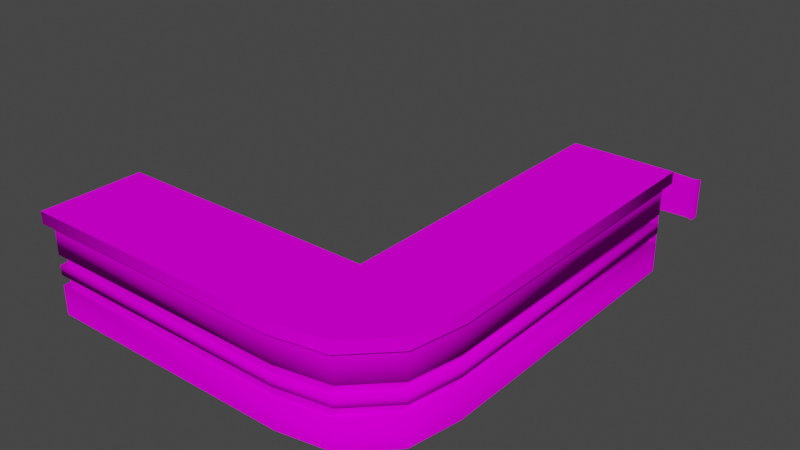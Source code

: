 # Source: counter.blend  (saved by Blender 2.82.7; exported with 4.5.12 LTS)
import bpy
from mathutils import Matrix  # noqa: F401  (used for matrix-valued properties, if any)

bpy.ops.wm.read_factory_settings(use_empty=True)
scene = bpy.context.scene
scene.name = 'Scene'

# ---- collections
col_collection = bpy.data.collections.new('Collection'); scene.collection.children.link(col_collection)

# ---- images (referenced by path relative to the original .blend; pixels are not part of the script)
import os
ASSET_DIR = os.environ.get("B2B_ASSET_DIR", "")  # directory of the original .blend (textures are referenced by path, not embedded)
HERE = os.path.dirname(os.path.abspath(__file__))  # packed textures are extracted next to this script under _unpacked/

def load_image(name, relpath, width, height, colorspace="sRGB"):
    """Load a texture the original file referenced (path relative to the .blend, or extracted next to this script)."""
    p = next((c for c in (os.path.join(HERE, relpath), os.path.join(ASSET_DIR, relpath)) if relpath and os.path.exists(c)), "")
    if p:
        img = bpy.data.images.load(p, check_existing=True)
        img.name = name
    else:  # same state as the original file: an image datablock whose file is absent (Cycles renders it pink)
        img = bpy.data.images.new(name, width, height)
        img.source = "FILE"
        img.filepath = "//" + (relpath or name)
    img.colorspace_settings.name = colorspace
    return img
img_wood027_128_png_color_png = load_image('Wood027_128-PNG_Color.png', 'textures/Wood027_128-PNG_Color.png', 1024, 1024, 'sRGB')
img_metal06364_png = load_image('Metal06364.png', 'textures/Metal06364.png', 1024, 1024, 'sRGB')
img_metal063_png = load_image('Metal063.png', 'Metal063.png', 1024, 1024, 'sRGB')

# ---- materials (node trees are filled in below, after node groups)
mat_material_001 = bpy.data.materials.new('Material.001')
mat_material_001.use_transparent_shadow = False
mat_material_002 = bpy.data.materials.new('Material.002')
mat_material_002.use_transparent_shadow = False
mat_material_003 = bpy.data.materials.new('Material.003')
mat_material_003.use_transparent_shadow = False

# ---- material node trees
mat_material_001.use_nodes = True; mat_material_001.node_tree.nodes.clear()
_N = mat_material_001.node_tree.nodes; _L = mat_material_001.node_tree.links
n0 = _N.new('ShaderNodeOutputMaterial'); n0.name = 'Material Output'; n0.location = (300, 300)
n1 = _N.new('ShaderNodeBsdfPrincipled'); n1.name = 'Principled BSDF'; n1.location = (10, 300)
n1.distribution = 'GGX'
n1.subsurface_method = 'BURLEY'
n1.inputs[2].default_value = 0.0
n1.inputs[3].default_value = 1.45
n1.inputs[13].default_value = 0.0
n1.inputs[27].default_value = (0.0, 0.0, 0.0, 1.0)
n1.inputs[28].default_value = 1.0
n2 = _N.new('ShaderNodeTexImage'); n2.name = 'Image Texture'; n2.location = (-280, 280)
n2.image = img_wood027_128_png_color_png
_L.new(n1.outputs[0], n0.inputs[0])
_L.new(n2.outputs[0], n1.inputs[0])
n0.is_active_output = True
mat_material_002.use_nodes = True; mat_material_002.node_tree.nodes.clear()
_N = mat_material_002.node_tree.nodes; _L = mat_material_002.node_tree.links
n0 = _N.new('ShaderNodeOutputMaterial'); n0.name = 'Material Output'; n0.location = (300, 300)
n1 = _N.new('ShaderNodeBsdfPrincipled'); n1.name = 'Principled BSDF'; n1.location = (10, 300)
n1.distribution = 'GGX'
n1.subsurface_method = 'BURLEY'
n1.inputs[2].default_value = 0.0
n1.inputs[3].default_value = 1.45
n1.inputs[13].default_value = 0.0
n1.inputs[27].default_value = (0.0, 0.0, 0.0, 1.0)
n1.inputs[28].default_value = 1.0
n2 = _N.new('ShaderNodeTexImage'); n2.name = 'Image Texture'; n2.location = (-280, 280)
n2.image = img_metal06364_png
_L.new(n1.outputs[0], n0.inputs[0])
_L.new(n2.outputs[0], n1.inputs[0])
n0.is_active_output = True
mat_material_003.use_nodes = True; mat_material_003.node_tree.nodes.clear()
_N = mat_material_003.node_tree.nodes; _L = mat_material_003.node_tree.links
n0 = _N.new('ShaderNodeOutputMaterial'); n0.name = 'Material Output'; n0.location = (300, 300)
n1 = _N.new('ShaderNodeBsdfPrincipled'); n1.name = 'Principled BSDF'; n1.location = (10, 300)
n1.distribution = 'GGX'
n1.subsurface_method = 'BURLEY'
n1.inputs[2].default_value = 0.0
n1.inputs[3].default_value = 1.45
n1.inputs[13].default_value = 0.0
n1.inputs[27].default_value = (0.0, 0.0, 0.0, 1.0)
n1.inputs[28].default_value = 1.0
n2 = _N.new('ShaderNodeTexImage'); n2.name = 'Image Texture'; n2.location = (-280, 280)
n2.image = img_metal063_png
_L.new(n1.outputs[0], n0.inputs[0])
_L.new(n2.outputs[0], n1.inputs[0])
n0.is_active_output = True

# ---- world
world_world = bpy.data.worlds.new('World'); scene.world = world_world
world_world.use_nodes = True; world_world.node_tree.nodes.clear()
_N = world_world.node_tree.nodes; _L = world_world.node_tree.links
n0 = _N.new('ShaderNodeOutputWorld'); n0.name = 'World Output'; n0.location = (300, 300)
n1 = _N.new('ShaderNodeBackground'); n1.name = 'Background'; n1.location = (10, 300)
n1.inputs[0].default_value = (0.05088, 0.05088, 0.05088, 1.0)
_L.new(n1.outputs[0], n0.inputs[0])
n0.is_active_output = True
world_world.color = (0.05088, 0.05088, 0.05088)
world_world.use_sun_shadow = False
world_world.sun_shadow_jitter_overblur = 0.0

# ---- meshes
me_cube = bpy.data.meshes.new('Cube')
me_cube.from_pydata([(-0.1, 0.0, -0.2), (-0.1, 0.0, 0.2), (0.0, 0.0, -0.2), (0.0, 0.0, 0.2), (-0.09771, 0.2728, -0.1908), (-0.09771, 0.2728, 0.1908), (-0.002292, 0.2728, -0.1908), (-0.002292, 0.2728, 0.1908), (-0.101, 0.3728, -0.204), (-0.09771, 0.3237, -0.1908), (-0.09771, 0.3237, 0.1908), (-0.101, 0.3728, 0.204), (-0.002292, 0.3237, -0.1908), (0.001005, 0.3728, -0.204), (0.001005, 0.3728, 0.204), (-0.002292, 0.3237, 0.1908), (-0.1, 0.0, 0.0), (0.0, 0.0, 0.0), (-0.002292, 0.2728, 0.0), (-0.09771, 0.2728, 0.0), (-0.09771, 0.3237, 0.0), (-0.101, 0.3728, 0.0), (0.001005, 0.3728, 0.0), (-0.002292, 0.3237, 0.0)], [], [(18, 7, 3, 17), (17, 3, 1, 16), (4, 6, 2, 0), (7, 5, 1, 3), (15, 10, 5, 7), (9, 12, 6, 4), (23, 15, 7, 18), (16, 1, 5, 19), (19, 5, 10, 20), (20, 10, 11, 21), (22, 14, 15, 23), (8, 13, 12, 9), (14, 11, 10, 15), (21, 11, 14, 22), (8, 21, 22, 13), (13, 22, 23, 12), (9, 20, 21, 8), (4, 19, 20, 9), (0, 16, 19, 4), (12, 23, 18, 6), (2, 17, 16, 0), (6, 18, 17, 2)])
_uv = me_cube.uv_layers.new(name='UVMap')
_uv.uv.foreach_set('vector', [0.5, 0.8135, 0.7352, 0.8135, 0.7352, 0.9703, 0.5, 0.9703, 0.5, 0.9703, 0.7352, 0.9703, 0.7352, 1.441, 0.5, 1.441, -0.2055, 0.8135, 0.2648, 0.8135, 0.2648, 0.9703, -0.2055, 0.9703, 0.7352, 0.8135, 1.205, 0.8135, 1.205, 0.9703, 0.7352, 0.9703, 0.7352, 0.7822, 1.205, 0.7822, 1.205, 0.8135, 0.7352, 0.8135, -0.2055, 0.7822, 0.2648, 0.7822, 0.2648, 0.8135, -0.2055, 0.8135, 0.5, 0.7822, 0.7352, 0.7822, 0.7352, 0.8135, 0.5, 0.8135, 0.5, -0.4406, 0.7352, -0.4406, 0.7352, -0.2839, 0.5, -0.2839, 0.5, -0.2839, 0.7352, -0.2839, 0.7352, -0.2525, 0.5, -0.2525, 0.5, -0.2525, 0.7352, -0.2525, 0.7352, -0.2212, 0.5, -0.2212, 0.5, 0.7508, 0.7352, 0.7508, 0.7352, 0.7822, 0.5, 0.7822, -0.2055, 0.7508, 0.2648, 0.7508, 0.2648, 0.7822, -0.2055, 0.7822, 0.7352, 0.7508, 1.205, 0.7508, 1.205, 0.7822, 0.7352, 0.7822, 0.5, 0.7508, 1.205, 0.7508, 0.7352, 0.7508, 0.5, 0.7508, -0.2055, 0.7508, 0.5, 0.7508, 0.5, 0.7508, 0.2648, 0.7508, 0.2648, 0.7508, 0.5, 0.7508, 0.5, 0.7822, 0.2648, 0.7822, 0.2648, -0.2525, 0.5, -0.2525, 0.5, -0.2212, 0.2648, -0.2212, 0.2648, -0.2839, 0.5, -0.2839, 0.5, -0.2525, 0.2648, -0.2525, 0.2648, -0.4406, 0.5, -0.4406, 0.5, -0.2839, 0.2648, -0.2839, 0.2648, 0.7822, 0.5, 0.7822, 0.5, 0.8135, 0.2648, 0.8135, 0.2648, 0.9703, 0.5, 0.9703, 0.5, 1.441, 0.2648, 1.441, 0.2648, 0.8135, 0.5, 0.8135, 0.5, 0.9703, 0.2648, 0.9703])
me_cube.materials.append(mat_material_001)
me_cube.use_remesh_fix_poles = True
me_cube.use_remesh_preserve_attributes = False
me_cube.use_mirror_vertex_groups = False
me_cube.update()
me_cube_001 = bpy.data.meshes.new('Cube.001')
me_cube_001.from_pydata([(-0.1, 0.0, -0.2), (-0.1, 0.0, 0.2), (0.0, 0.0, -0.2), (0.0, 0.0, 0.2), (-0.09771, -0.2728, -0.1908), (-0.09771, -0.2728, 0.1908), (-0.002292, -0.2728, -0.1908), (-0.002292, -0.2728, 0.1908), (-0.09771, -0.3237, -0.1908), (-0.101, -0.3728, -0.204), (-0.101, -0.3728, 0.204), (-0.09771, -0.3237, 0.1908), (0.001005, -0.3728, -0.204), (-0.002292, -0.3237, -0.1908), (-0.002292, -0.3237, 0.1908), (0.001005, -0.3728, 0.204), (-0.1, 0.0, 0.0), (0.0, 0.0, 0.0), (-0.002292, -0.2728, 0.0), (-0.09771, -0.2728, 0.0), (-0.101, -0.3728, 0.0), (-0.09771, -0.3237, 0.0), (-0.002292, -0.3237, 0.0), (0.001005, -0.3728, 0.0)], [], [(19, 5, 1, 16), (16, 1, 3, 17), (3, 1, 5, 7), (0, 2, 6, 4), (17, 3, 7, 18), (21, 11, 5, 19), (20, 10, 11, 21), (18, 7, 14, 22), (22, 14, 15, 23), (4, 6, 13, 8), (8, 13, 12, 9), (7, 5, 11, 14), (14, 11, 10, 15), (20, 23, 15, 10), (9, 12, 23, 20), (13, 22, 23, 12), (6, 18, 22, 13), (9, 20, 21, 8), (8, 21, 19, 4), (2, 17, 18, 6), (0, 16, 17, 2), (4, 19, 16, 0)])
_uv = me_cube_001.uv_layers.new(name='UVMap')
_uv.uv.foreach_set('vector', [0.5, -0.1271, 0.7352, -0.1271, 0.7352, 0.02968, 0.5, 0.02968, 0.5, 0.02968, 0.7352, 0.02968, 0.7352, 0.5, 0.5, 0.5, 0.7352, 0.5, 1.205, 0.5, 1.205, 0.6568, 0.7352, 0.6568, -0.2055, 0.5, 0.2648, 0.5, 0.2648, 0.6568, -0.2055, 0.6568, 0.5, 0.5, 0.7352, 0.5, 0.7352, 0.6568, 0.5, 0.6568, 0.5, -0.1585, 0.7352, -0.1585, 0.7352, -0.1271, 0.5, -0.1271, 0.5, -0.1898, 0.7352, -0.1898, 0.7352, -0.1585, 0.5, -0.1585, 0.5, 0.6568, 0.7352, 0.6568, 0.7352, 0.6881, 0.5, 0.6881, 0.5, 0.6881, 0.7352, 0.6881, 0.7352, 0.7195, 0.5, 0.7195, -0.2055, 0.6568, 0.2648, 0.6568, 0.2648, 0.6881, -0.2055, 0.6881, -0.2055, 0.6881, 0.2648, 0.6881, 0.2648, 0.7195, -0.2055, 0.7195, 0.7352, 0.6568, 1.205, 0.6568, 1.205, 0.6881, 0.7352, 0.6881, 0.7352, 0.6881, 1.205, 0.6881, 1.205, 0.7195, 0.7352, 0.7195, 0.5, 0.7195, 0.5, 0.7195, 0.7352, 0.7195, 1.205, 0.7195, -0.2055, 0.7195, 0.2648, 0.7195, 0.5, 0.7195, 0.5, 0.7195, 0.2648, 0.6881, 0.5, 0.6881, 0.5, 0.7195, 0.2648, 0.7195, 0.2648, 0.6568, 0.5, 0.6568, 0.5, 0.6881, 0.2648, 0.6881, 0.2648, -0.1898, 0.5, -0.1898, 0.5, -0.1585, 0.2648, -0.1585, 0.2648, -0.1585, 0.5, -0.1585, 0.5, -0.1271, 0.2648, -0.1271, 0.2648, 0.5, 0.5, 0.5, 0.5, 0.6568, 0.2648, 0.6568, 0.2648, 0.02968, 0.5, 0.02968, 0.5, 0.5, 0.2648, 0.5, 0.2648, -0.1271, 0.5, -0.1271, 0.5, 0.02968, 0.2648, 0.02968])
me_cube_001.materials.append(mat_material_001)
me_cube_001.use_remesh_fix_poles = True
me_cube_001.use_remesh_preserve_attributes = False
me_cube_001.use_mirror_vertex_groups = False
me_cube_001.update()
me_cube_003 = bpy.data.meshes.new('Cube.003')
me_cube_003.from_pydata([(-4.615, -2.781, 0.4416), (-4.615, -1.745, 0.4416), (-1.939, -2.781, 0.4416), (-1.939, -1.745, 0.4416), (-1.939, 1.362, 0.4416), (-0.9035, -1.745, 0.4416), (-0.9035, 1.362, 0.4416), (-1.394, -2.682, 0.4416), (-1.002, -2.291, 0.4416), (-4.615, -2.781, 0.5607), (-4.615, -1.745, 0.5607), (-1.939, -1.745, 0.5607), (-1.939, -2.781, 0.5607), (-1.939, 1.362, 0.5607), (-0.9035, 1.362, 0.5607), (-0.9035, -1.745, 0.5607), (-1.002, -2.291, 0.5607), (-1.394, -2.682, 0.5607)], [], [(3, 1, 10, 11), (11, 10, 9, 12, 17, 16, 15, 14, 13), (2, 7, 17, 12), (4, 3, 11, 13), (6, 4, 13, 14), (8, 5, 15, 16), (7, 8, 16, 17), (1, 0, 9, 10), (0, 2, 12, 9), (5, 6, 14, 15)])
me_cube_003.polygons.foreach_set('use_smooth', [True] * 10)
_k = set([(0, 1), (0, 2), (1, 3), (3, 4), (4, 6), (5, 6), (9, 10), (9, 12), (10, 11), (11, 13), (12, 17), (13, 14), (14, 15), (15, 16), (16, 17)])
me_cube_003.attributes.new('sharp_edge', 'BOOLEAN', 'EDGE').data.foreach_set('value', [ (min(e.vertices), max(e.vertices)) in _k for e in me_cube_003.edges])
_uv = me_cube_003.uv_layers.new(name='UVMap')
_uv.uv.foreach_set('vector', [0.6633, 0.5654, 0.4662, 0.4866, 0.474, 0.4822, 0.6696, 0.5564, 0.6696, 0.5564, 0.474, 0.4822, 0.4885, 0.4356, 0.661, 0.4462, 0.7036, 0.453, 0.7377, 0.4728, 0.7635, 0.504, 0.8805, 0.6839, 0.8312, 0.7173, 0.6621, 0.4362, 0.7065, 0.4442, 0.7036, 0.453, 0.661, 0.4462, 0.831, 0.7296, 0.6633, 0.5654, 0.6696, 0.5564, 0.8312, 0.7173, 0.8914, 0.6855, 0.831, 0.7296, 0.8312, 0.7173, 0.8805, 0.6839, 0.7436, 0.4655, 0.7708, 0.4985, 0.7635, 0.504, 0.7377, 0.4728, 0.7065, 0.4442, 0.7436, 0.4655, 0.7377, 0.4728, 0.7036, 0.453, 0.4662, 0.4866, 0.4822, 0.4275, 0.4885, 0.4356, 0.474, 0.4822, 0.4822, 0.4275, 0.6621, 0.4362, 0.661, 0.4462, 0.4885, 0.4356, 0.7708, 0.4985, 0.8914, 0.6855, 0.8805, 0.6839, 0.7635, 0.504])
me_cube_003.materials.append(mat_material_002)
me_cube_003.use_remesh_fix_poles = True
me_cube_003.use_remesh_preserve_attributes = False
me_cube_003.use_mirror_vertex_groups = False
me_cube_003.update()
me_cube_004 = bpy.data.meshes.new('Cube.004')
me_cube_004.from_pydata([(-4.448, -2.708, -0.1609), (-4.448, -2.708, 0.1609), (-4.448, -1.748, 0.1609), (-4.448, -1.748, -0.1609), (-1.969, -2.708, 0.1609), (-1.969, -2.708, -0.1609), (-1.969, 1.13, 0.1609), (-1.969, 1.13, -0.1609), (-1.009, 1.13, 0.1609), (-1.009, 1.13, -0.1609), (-1.009, -1.748, 0.1609), (-1.009, -1.748, -0.1609), (-1.101, -2.254, -0.1609), (-1.101, -2.254, 0.1609), (-1.464, -2.617, -0.1609), (-1.464, -2.617, 0.1609), (-1.969, -1.748, 0.1609), (-1.969, -1.748, -0.1609), (-4.448, -2.708, -0.05364), (-4.448, -2.708, 0.05364), (-4.448, -1.748, 0.05364), (-4.448, -1.748, -0.05364), (-1.969, -2.708, 0.05364), (-1.969, -2.708, -0.05364), (-1.969, 1.13, 0.05364), (-1.969, 1.13, -0.05364), (-1.009, 1.13, 0.05364), (-1.009, 1.13, -0.05364), (-1.009, -1.748, 0.05364), (-1.009, -1.748, -0.05364), (-1.101, -2.254, -0.05364), (-1.101, -2.254, 0.05364), (-1.464, -2.617, -0.05364), (-1.464, -2.617, 0.05364), (-1.969, -1.748, 0.05364), (-1.969, -1.748, -0.05364), (-4.532, -2.728, -0.4477), (-4.532, -2.728, 0.4477), (-4.532, -1.728, -0.4477), (-4.532, -1.728, 0.4477), (-1.949, -2.728, -0.4477), (-1.949, -2.728, 0.4477), (-1.949, -1.728, 0.4477), (-1.949, -1.728, -0.4477), (-1.949, 1.272, -0.4477), (-1.949, 1.272, 0.4477), (-0.9486, -1.728, -0.4477), (-0.9486, -1.728, 0.4477), (-0.9486, 1.272, -0.4477), (-0.9486, 1.272, 0.4477), (-1.422, -2.633, -0.4477), (-1.044, -2.255, -0.4477), (-1.422, -2.633, 0.4477), (-1.044, -2.255, 0.4477), (-4.532, -2.728, -0.1492), (-4.532, -2.728, 0.1492), (-4.532, -1.728, 0.1492), (-4.532, -1.728, -0.1492), (-1.949, -2.728, 0.1492), (-1.949, -2.728, -0.1492), (-1.949, 1.272, 0.1492), (-1.949, 1.272, -0.1492), (-0.9486, 1.272, 0.1492), (-0.9486, 1.272, -0.1492), (-0.9486, -1.728, 0.1492), (-0.9486, -1.728, -0.1492), (-1.044, -2.255, -0.1492), (-1.044, -2.255, 0.1492), (-1.422, -2.633, -0.1492), (-1.422, -2.633, 0.1492), (-1.949, -1.728, 0.1492), (-1.949, -1.728, -0.1492), (-4.532, -2.728, -0.04975), (-4.532, -2.728, 0.04975), (-4.532, -1.728, 0.04975), (-4.532, -1.728, -0.04975), (-1.949, -2.728, 0.04975), (-1.949, -2.728, -0.04975), (-1.949, 1.272, 0.04975), (-1.949, 1.272, -0.04975), (-0.9486, 1.272, 0.04975), (-0.9486, 1.272, -0.04975), (-0.9486, -1.728, 0.04975), (-0.9486, -1.728, -0.04975), (-1.044, -2.255, -0.04975), (-1.044, -2.255, 0.04975), (-1.422, -2.633, -0.04975), (-1.422, -2.633, 0.04975), (-1.949, -1.728, 0.04975), (-1.949, -1.728, -0.04975)], [], [(55, 37, 39, 56), (56, 39, 42, 70), (64, 47, 53, 67), (58, 41, 37, 55), (70, 42, 45, 60), (60, 45, 49, 62), (62, 49, 47, 64), (67, 53, 52, 69), (69, 52, 41, 58), (50, 68, 59, 40), (51, 66, 68, 50), (48, 63, 65, 46), (44, 61, 63, 48), (43, 71, 61, 44), (40, 59, 54, 36), (46, 65, 66, 51), (38, 57, 71, 43), (36, 54, 57, 38), (72, 73, 74, 75), (75, 74, 88, 89), (83, 82, 85, 84), (77, 76, 73, 72), (89, 88, 78, 79), (79, 78, 80, 81), (81, 80, 82, 83), (84, 85, 87, 86), (86, 87, 76, 77), (14, 5, 0, 3, 17, 7, 9, 11, 12), (15, 13, 10, 8, 6, 16, 2, 1, 4), (18, 23, 32, 30, 29, 27, 25, 35, 21), (19, 20, 34, 24, 26, 28, 31, 33, 22), (68, 66, 65, 63, 61, 71, 57, 54, 59), (69, 58, 55, 56, 70, 60, 62, 64, 67), (72, 75, 89, 79, 81, 83, 84, 86, 77), (73, 76, 87, 85, 82, 80, 78, 88, 74)])
me_cube_004.polygons.foreach_set('use_smooth', [True] * 35)
_k = set([(36, 38), (36, 40), (36, 54), (37, 39), (37, 41), (37, 55), (38, 43), (38, 57), (39, 42), (39, 56), (42, 45), (42, 70), (43, 44), (43, 71), (44, 48), (44, 61), (45, 49), (45, 60), (46, 48), (47, 49), (48, 63), (49, 62), (72, 73), (74, 75), (78, 79), (80, 81), (88, 89)])
me_cube_004.attributes.new('sharp_edge', 'BOOLEAN', 'EDGE').data.foreach_set('value', [ (min(e.vertices), max(e.vertices)) in _k for e in me_cube_004.edges])
_uv = me_cube_004.uv_layers.new(name='UVMap')
_uv.uv.foreach_set('vector', [0.3088, 1.27, 0.4307, 1.27, 0.4307, 0.8618, 0.3088, 0.8618, 0.3088, 1.722, 0.4307, 1.722, 0.4307, 0.6675, 0.3088, 0.6675, 0.3088, 0.8618, 0.4307, 0.8618, 0.4307, 1.077, 0.3088, 1.077, 0.3088, 0.6675, 0.4307, 0.6675, 0.4307, 1.722, 0.3088, 1.722, 0.3088, 0.8618, 0.4307, 0.8618, 0.4307, -0.3632, 0.3088, -0.3632, 0.3088, 0.6675, 0.4307, 0.6675, 0.4307, 0.2591, 0.3088, 0.2591, 0.3088, -0.3632, 0.4307, -0.3632, 0.4307, 0.8618, 0.3088, 0.8618, 0.3088, 1.077, 0.4307, 1.077, 0.4307, 1.231, 0.3088, 1.231, 0.3088, 0.4524, 0.4307, 0.4524, 0.4307, 0.6675, 0.3088, 0.6675, 0.06505, 0.4524, 0.1869, 0.4524, 0.1869, 0.6675, 0.06505, 0.6675, 0.06505, 1.077, 0.1869, 1.077, 0.1869, 1.231, 0.06505, 1.231, 0.06505, -0.3632, 0.1869, -0.3632, 0.1869, 0.8618, 0.06505, 0.8618, 0.06505, 0.6675, 0.1869, 0.6675, 0.1869, 0.2591, 0.06505, 0.2591, 0.06505, 0.8618, 0.1869, 0.8618, 0.1869, -0.3632, 0.06505, -0.3632, 0.06505, 0.6675, 0.1869, 0.6675, 0.1869, 1.722, 0.06505, 1.722, 0.06505, 0.8618, 0.1869, 0.8618, 0.1869, 1.077, 0.06505, 1.077, 0.06505, 1.722, 0.1869, 1.722, 0.1869, 0.6675, 0.06505, 0.6675, 0.06505, 1.27, 0.1869, 1.27, 0.1869, 0.8618, 0.06505, 0.8618, 0.2276, 1.27, 0.2682, 1.27, 0.2682, 0.8618, 0.2276, 0.8618, 0.2276, 1.722, 0.2682, 1.722, 0.2682, 0.6675, 0.2276, 0.6675, 0.2276, 0.8618, 0.2682, 0.8618, 0.2682, 1.077, 0.2276, 1.077, 0.2276, 0.6675, 0.2682, 0.6675, 0.2682, 1.722, 0.2276, 1.722, 0.2276, 0.8618, 0.2682, 0.8618, 0.2682, -0.3632, 0.2276, -0.3632, 0.2276, 0.6675, 0.2682, 0.6675, 0.2682, 0.2591, 0.2276, 0.2591, 0.2276, -0.3632, 0.2682, -0.3632, 0.2682, 0.8618, 0.2276, 0.8618, 0.2276, 1.077, 0.2682, 1.077, 0.2682, 1.231, 0.2276, 1.231, 0.2276, 0.4524, 0.2682, 0.4524, 0.2682, 0.6675, 0.2276, 0.6675, -0.2299, 0.4694, -0.2673, 0.6757, -0.2673, 1.688, 0.1246, 1.688, 0.1246, 0.6757, 1.3, 0.6757, 1.3, 0.2839, 0.1246, 0.2839, -0.08179, 0.3212, -0.2299, 0.4694, -0.08179, 0.3212, 0.1246, 0.2839, 1.3, 0.2839, 1.3, 0.6757, 0.1246, 0.6757, 0.1246, 1.688, -0.2673, 1.688, -0.2673, 0.6757, -0.2673, 1.688, -0.2673, 0.6757, -0.2299, 0.4694, -0.08179, 0.3212, 0.1246, 0.2839, 1.3, 0.2839, 1.3, 0.6757, 0.1246, 0.6757, 0.1246, 1.688, -0.2673, 1.688, 0.1246, 1.688, 0.1246, 0.6757, 1.3, 0.6757, 1.3, 0.2839, 0.1246, 0.2839, -0.08179, 0.3212, -0.2299, 0.4694, -0.2673, 0.6757, -0.2366, 0.4524, -0.08223, 0.298, 0.1328, 0.2591, 1.358, 0.2591, 1.358, 0.6675, 0.1328, 0.6675, 0.1328, 1.722, -0.2755, 1.722, -0.2755, 0.6675, -0.2366, 0.4524, -0.2755, 0.6675, -0.2755, 1.722, 0.1328, 1.722, 0.1328, 0.6675, 1.358, 0.6675, 1.358, 0.2591, 0.1328, 0.2591, -0.08223, 0.298, -0.2755, 1.722, 0.1328, 1.722, 0.1328, 0.6675, 1.358, 0.6675, 1.358, 0.2591, 0.1328, 0.2591, -0.08223, 0.298, -0.2366, 0.4524, -0.2755, 0.6675, -0.2755, 1.722, -0.2755, 0.6675, -0.2366, 0.4524, -0.08223, 0.298, 0.1328, 0.2591, 1.358, 0.2591, 1.358, 0.6675, 0.1328, 0.6675, 0.1328, 1.722])
me_cube_004.materials.append(mat_material_001)
me_cube_004.use_remesh_fix_poles = True
me_cube_004.use_remesh_preserve_attributes = False
me_cube_004.use_mirror_vertex_groups = False
me_cube_004.update()
me_cube_005 = bpy.data.meshes.new('Cube.005')
me_cube_005.from_pydata([(-4.448, -2.708, -0.1609), (-4.448, -2.708, 0.1609), (-4.448, -1.748, 0.1609), (-4.448, -1.748, -0.1609), (-1.969, -2.708, 0.1609), (-1.969, -2.708, -0.1609), (-1.969, 1.13, 0.1609), (-1.969, 1.13, -0.1609), (-1.009, 1.13, 0.1609), (-1.009, 1.13, -0.1609), (-1.009, -1.748, 0.1609), (-1.009, -1.748, -0.1609), (-1.101, -2.254, -0.1609), (-1.101, -2.254, 0.1609), (-1.464, -2.617, -0.1609), (-1.464, -2.617, 0.1609), (-1.969, -1.748, 0.1609), (-1.969, -1.748, -0.1609), (-4.448, -2.708, -0.05364), (-4.448, -2.708, 0.05364), (-4.448, -1.748, 0.05364), (-4.448, -1.748, -0.05364), (-1.969, -2.708, 0.05364), (-1.969, -2.708, -0.05364), (-1.969, 1.13, 0.05364), (-1.969, 1.13, -0.05364), (-1.009, 1.13, 0.05364), (-1.009, 1.13, -0.05364), (-1.009, -1.748, 0.05364), (-1.009, -1.748, -0.05364), (-1.101, -2.254, -0.05364), (-1.101, -2.254, 0.05364), (-1.464, -2.617, -0.05364), (-1.464, -2.617, 0.05364), (-1.969, -1.748, 0.05364), (-1.969, -1.748, -0.05364)], [], [(6, 24, 34, 16), (7, 17, 35, 25), (16, 34, 20, 2), (17, 3, 21, 35), (3, 0, 18, 21), (2, 20, 19, 1), (1, 19, 22, 4), (0, 5, 23, 18), (4, 22, 33, 15), (5, 14, 32, 23), (10, 28, 26, 8), (15, 33, 31, 13), (14, 12, 30, 32), (13, 31, 28, 10), (12, 11, 29, 30), (11, 9, 27, 29), (8, 26, 24, 6), (9, 7, 25, 27)])
me_cube_005.polygons.foreach_set('use_smooth', [True] * 18)
_k = set([(0, 18), (1, 19), (2, 20), (3, 21), (6, 24), (7, 25), (16, 34), (17, 35)])
me_cube_005.attributes.new('sharp_edge', 'BOOLEAN', 'EDGE').data.foreach_set('value', [ (min(e.vertices), max(e.vertices)) in _k for e in me_cube_005.edges])
_uv = me_cube_005.uv_layers.new(name='UVMap')
_uv.uv.foreach_set('vector', [0.7824, 0.6283, 0.7833, 0.6328, 0.6915, 0.6251, 0.6946, 0.6219, 0.6351, 0.4669, 0.5472, 0.4732, 0.5442, 0.47, 0.6359, 0.4624, 0.6946, 0.6219, 0.6915, 0.6251, 0.6723, 0.5366, 0.6765, 0.5364, 0.5472, 0.4732, 0.5291, 0.5587, 0.5249, 0.5585, 0.5442, 0.47, 0.5291, 0.5587, 0.5311, 0.587, 0.5279, 0.5895, 0.5249, 0.5585, 0.6765, 0.5364, 0.6723, 0.5366, 0.6753, 0.5056, 0.6785, 0.5082, 0.6785, 0.5082, 0.6753, 0.5056, 0.7588, 0.4675, 0.7601, 0.4718, 0.5311, 0.587, 0.6127, 0.6233, 0.6115, 0.6276, 0.5279, 0.5895, 0.7601, 0.4718, 0.7588, 0.4675, 0.7816, 0.4624, 0.7807, 0.4675, 0.6127, 0.6233, 0.6333, 0.6276, 0.6342, 0.6328, 0.6115, 0.6276, 0.814, 0.4993, 0.8196, 0.4977, 0.8196, 0.6149, 0.8153, 0.6121, 0.7807, 0.4675, 0.7816, 0.4624, 0.8051, 0.4736, 0.8012, 0.4776, 0.6333, 0.6276, 0.6538, 0.6175, 0.6577, 0.6215, 0.6342, 0.6328, 0.8012, 0.4776, 0.8051, 0.4736, 0.8196, 0.4977, 0.814, 0.4993, 0.6538, 0.6175, 0.6666, 0.5958, 0.6722, 0.5974, 0.6577, 0.6215, 0.6666, 0.5958, 0.6679, 0.4831, 0.6722, 0.4802, 0.6722, 0.5974, 0.8153, 0.6121, 0.8196, 0.6149, 0.7833, 0.6328, 0.7824, 0.6283, 0.6679, 0.4831, 0.6351, 0.4669, 0.6359, 0.4624, 0.6722, 0.4802])
me_cube_005.materials.append(mat_material_003)
me_cube_005.use_remesh_fix_poles = True
me_cube_005.use_remesh_preserve_attributes = False
me_cube_005.use_mirror_vertex_groups = False
me_cube_005.update()

# ---- objects
ob_cube = bpy.data.objects.new('Cube', me_cube)
ob_cube_004 = bpy.data.objects.new('Cube.004', me_cube_001)
ob_cube_002 = bpy.data.objects.new('Cube.002', me_cube_003)
ob_cube_003 = bpy.data.objects.new('Cube.003', me_cube_004)
ob_cube_001 = bpy.data.objects.new('Cube.001', me_cube_005)

# ---- transforms, parenting, visibility, modifiers, constraints
ob_cube.location = (-1.372, 1.272, -0.05076)
ob_cube.rotation_euler = (0.0, -0.0, -1.571)
ob_cube.lineart.crease_threshold = 0.0
ob_cube_004.location = (-1.372, 2.212, -0.05076)
ob_cube_004.rotation_euler = (0.0, -0.0, 1.571)
ob_cube_004.lineart.crease_threshold = 0.0
ob_cube_002.location = (0.0, 0.0, 0.0)
ob_cube_002.lineart.crease_threshold = 0.0
_m = ob_cube_002.modifiers.new('EdgeSplit', 'EDGE_SPLIT')
_m.split_angle = 3.142
_m.use_edge_angle = False
ob_cube_003.location = (0.0, 0.0, 0.0)
ob_cube_003.lineart.crease_threshold = 0.0
_m = ob_cube_003.modifiers.new('EdgeSplit', 'EDGE_SPLIT')
_m.use_edge_angle = False
ob_cube_001.location = (0.0, 0.0, 0.0)
ob_cube_001.lineart.crease_threshold = 0.0
_m = ob_cube_001.modifiers.new('EdgeSplit', 'EDGE_SPLIT')
_m.use_edge_angle = False

# ---- collection membership
scene.collection.objects.link(ob_cube)
scene.collection.objects.link(ob_cube_004)
col_collection.objects.link(ob_cube_002)
col_collection.objects.link(ob_cube_003)
col_collection.objects.link(ob_cube_001)

# ---- scene / render settings (as saved in the file)
scene.frame_start = 1; scene.frame_end = 250; scene.frame_set(1)
scene.render.engine = 'BLENDER_EEVEE_NEXT'
scene.cycles.use_denoising = False
scene.cycles.samples = 128
scene.cycles.sampling_pattern = 'TABULATED_SOBOL'
scene.cycles.use_adaptive_sampling = False
scene.cycles.use_light_tree = False
scene.view_settings.view_transform = 'Filmic'
bpy.context.view_layer.update()

# ---- added for rendering (the .blend has no active camera and no usable light): camera, sun
cam_auto = bpy.data.cameras.new('AutoCamera')
cam_auto.lens = 50.0
cam_auto.sensor_width = 36.0
cam_auto.clip_end = 1000.0
ob_auto_camera = bpy.data.objects.new('AutoCamera', cam_auto)
scene.collection.objects.link(ob_auto_camera)
ob_auto_camera.location = (3.07296, -7.28259, 4.72226)
ob_auto_camera.rotation_euler = (1.09748, -7.21219e-08, 0.694738)
scene.camera = ob_auto_camera
light_auto_sun = bpy.data.lights.new('AutoSun', 'SUN')
light_auto_sun.energy = 3.0
light_auto_sun.angle = 0.0523599
ob_auto_sun = bpy.data.objects.new('AutoSun', light_auto_sun)
scene.collection.objects.link(ob_auto_sun)
ob_auto_sun.rotation_euler = (0.872665, 0.174533, 0.523599)
bpy.context.view_layer.update()
